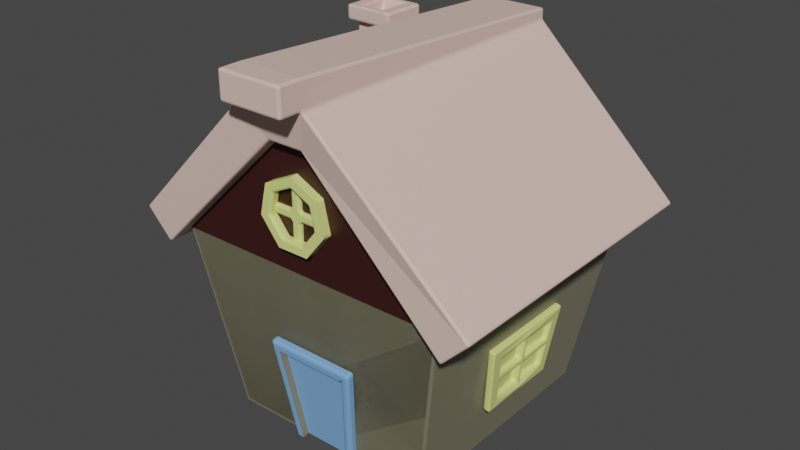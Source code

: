 # Source: CandyHouse.blend  (saved by Blender 3.6.11; exported with 4.5.12 LTS)
import bpy
from mathutils import Matrix  # noqa: F401  (used for matrix-valued properties, if any)

bpy.ops.wm.read_factory_settings(use_empty=True)
scene = bpy.context.scene
scene.name = 'Scene'

# ---- collections
col_collection = bpy.data.collections.new('Collection'); scene.collection.children.link(col_collection)

# ---- materials (node trees are filled in below, after node groups)
mat_material_001 = bpy.data.materials.new('Material.001')
mat_material_001.use_transparent_shadow = False
mat_material_004 = bpy.data.materials.new('Material.004')
mat_material_004.use_transparent_shadow = False
mat_material_003 = bpy.data.materials.new('Material.003')
mat_material_003.use_transparent_shadow = False
mat_material_005 = bpy.data.materials.new('Material.005')
mat_material_005.use_transparent_shadow = False
mat_material_002 = bpy.data.materials.new('Material.002')
mat_material_002.use_transparent_shadow = False

# ---- material node trees
mat_material_001.use_nodes = True; mat_material_001.node_tree.nodes.clear()
_N = mat_material_001.node_tree.nodes; _L = mat_material_001.node_tree.links
n0 = _N.new('ShaderNodeBsdfPrincipled'); n0.name = 'Principled BSDF'; n0.location = (10, 300)
n0.distribution = 'GGX'
n0.subsurface_method = 'RANDOM_WALK_SKIN'
n0.inputs[0].default_value = (0.2215, 0.2084, 0.1381, 1.0)
n0.inputs[3].default_value = 1.45
n0.inputs[27].default_value = (0.0, 0.0, 0.0, 1.0)
n0.inputs[28].default_value = 1.0
n1 = _N.new('ShaderNodeOutputMaterial'); n1.name = 'Material Output'; n1.location = (300, 300)
_L.new(n0.outputs[0], n1.inputs[0])
n1.is_active_output = True
mat_material_004.use_nodes = True; mat_material_004.node_tree.nodes.clear()
_N = mat_material_004.node_tree.nodes; _L = mat_material_004.node_tree.links
n0 = _N.new('ShaderNodeBsdfPrincipled'); n0.name = 'Principled BSDF'; n0.location = (10, 300)
n0.distribution = 'GGX'
n0.subsurface_method = 'RANDOM_WALK_SKIN'
n0.inputs[0].default_value = (0.8, 0.5749, 0.5079, 1.0)
n0.inputs[3].default_value = 1.45
n0.inputs[27].default_value = (0.0, 0.0, 0.0, 1.0)
n0.inputs[28].default_value = 1.0
n1 = _N.new('ShaderNodeOutputMaterial'); n1.name = 'Material Output'; n1.location = (300, 300)
_L.new(n0.outputs[0], n1.inputs[0])
n1.is_active_output = True
mat_material_003.use_nodes = True; mat_material_003.node_tree.nodes.clear()
_N = mat_material_003.node_tree.nodes; _L = mat_material_003.node_tree.links
n0 = _N.new('ShaderNodeBsdfPrincipled'); n0.name = 'Principled BSDF'; n0.location = (10, 300)
n0.distribution = 'GGX'
n0.subsurface_method = 'RANDOM_WALK_SKIN'
n0.inputs[0].default_value = (0.2055, 0.4298, 0.8, 1.0)
n0.inputs[3].default_value = 1.45
n0.inputs[27].default_value = (0.0, 0.0, 0.0, 1.0)
n0.inputs[28].default_value = 1.0
n1 = _N.new('ShaderNodeOutputMaterial'); n1.name = 'Material Output'; n1.location = (300, 300)
_L.new(n0.outputs[0], n1.inputs[0])
n1.is_active_output = True
mat_material_005.use_nodes = True; mat_material_005.node_tree.nodes.clear()
_N = mat_material_005.node_tree.nodes; _L = mat_material_005.node_tree.links
n0 = _N.new('ShaderNodeBsdfPrincipled'); n0.name = 'Principled BSDF'; n0.location = (10, 300)
n0.distribution = 'GGX'
n0.subsurface_method = 'RANDOM_WALK_SKIN'
n0.inputs[0].default_value = (0.731, 0.8, 0.2527, 1.0)
n0.inputs[3].default_value = 1.45
n0.inputs[27].default_value = (0.0, 0.0, 0.0, 1.0)
n0.inputs[28].default_value = 1.0
n1 = _N.new('ShaderNodeOutputMaterial'); n1.name = 'Material Output'; n1.location = (300, 300)
_L.new(n0.outputs[0], n1.inputs[0])
n1.is_active_output = True
mat_material_002.use_nodes = True; mat_material_002.node_tree.nodes.clear()
_N = mat_material_002.node_tree.nodes; _L = mat_material_002.node_tree.links
n0 = _N.new('ShaderNodeBsdfPrincipled'); n0.name = 'Principled BSDF'; n0.location = (10, 300)
n0.distribution = 'GGX'
n0.subsurface_method = 'RANDOM_WALK_SKIN'
n0.inputs[0].default_value = (0.0376, 0.007478, 0.00651, 1.0)
n0.inputs[3].default_value = 1.45
n0.inputs[27].default_value = (0.0, 0.0, 0.0, 1.0)
n0.inputs[28].default_value = 1.0
n1 = _N.new('ShaderNodeOutputMaterial'); n1.name = 'Material Output'; n1.location = (300, 300)
_L.new(n0.outputs[0], n1.inputs[0])
n1.is_active_output = True

# ---- world
world_world = bpy.data.worlds.new('World'); scene.world = world_world
world_world.use_nodes = True; world_world.node_tree.nodes.clear()
_N = world_world.node_tree.nodes; _L = world_world.node_tree.links
n0 = _N.new('ShaderNodeOutputWorld'); n0.name = 'World Output'; n0.location = (300, 300)
n1 = _N.new('ShaderNodeBackground'); n1.name = 'Background'; n1.location = (10, 300)
n1.inputs[0].default_value = (0.05088, 0.05088, 0.05088, 1.0)
_L.new(n1.outputs[0], n0.inputs[0])
n0.is_active_output = True
world_world.color = (0.05088, 0.05088, 0.05088)
world_world.use_sun_shadow = False
world_world.sun_shadow_jitter_overblur = 0.0

# ---- meshes
me_plane = bpy.data.meshes.new('Plane')
me_plane.from_pydata([(-2.298, -2.51, 0.0), (2.298, -2.51, 0.0), (-2.298, 2.51, 0.0), (2.298, 2.51, 0.0), (-3.0, 3.0, 3.988), (-3.0, -3.0, 3.988), (3.0, -3.0, 3.988), (3.0, 3.0, 3.988), (-0.7312, -2.51, -0.002938), (0.7312, -2.51, -0.002938), (-0.9848, -2.834, 2.264), (0.9848, -2.834, 2.264), (-0.7785, -2.964, 2.059), (0.7785, -2.964, 2.059), (-0.5455, -2.666, -0.02499), (-0.5455, -2.518, -0.004119), (-0.7785, -2.817, 2.08), (0.7785, -2.817, 2.08), (-2.298, -2.51, 0.0), (-2.298, 2.51, 0.0), (-3.0, 3.0, 3.988), (-3.0, -3.0, 3.988), (-3.0, -3.0, 3.988), (-3.0, 3.0, 3.988), (-2.298, 2.51, 0.0), (-2.298, -2.51, 0.0), (-2.298, -2.51, 0.0), (2.298, -2.51, 0.0), (-3.0, -3.0, 3.988), (3.0, -3.0, 3.988)], [], [(0, 2, 3, 1), (1, 3, 7, 6), (2, 0, 5, 4), (3, 2, 4, 7), (0, 1, 6, 5), (8, 10, 11, 9), (12, 14, 15, 16), (13, 12, 16, 17), (19, 18, 21, 20), (24, 25, 22, 23), (26, 27, 29, 28)])
_uv = me_plane.uv_layers.new(name='UVMap')
_uv.uv.foreach_set('vector', [0.0, 0.0, 0.0, 1.0, 1.0, 1.0, 1.0, 0.0, 1.0, 0.0, 1.0, 1.0, 1.0, 1.0, 1.0, 0.0, 0.0, 1.0, 0.0, 0.0, 0.0, 0.0, 0.0, 1.0, 1.0, 1.0, 0.0, 1.0, 0.0, 1.0, 1.0, 1.0, 0.0, 0.0, 1.0, 0.0, 1.0, 0.0, 0.0, 0.0, 0.1688, 0.0, 0.0, 0.0, 1.0, 0.0, 0.8312, 0.0, 0.1065, 0.0, 0.2529, 0.0, 0.2529, 0.0, 0.1065, 0.0, 0.8935, 0.0, 0.1065, 0.0, 0.1065, 0.0, 0.8935, 0.0, 0.0, 1.0, 0.0, 0.0, 0.0, 0.0, 0.0, 1.0, 0.0, 1.0, 0.0, 0.0, 0.0, 0.0, 0.0, 1.0, 0.0, 0.0, 1.0, 0.0, 1.0, 0.0, 0.0, 0.0])
me_plane.materials.append(mat_material_001)
me_plane.update()
me_plane_001 = bpy.data.meshes.new('Plane.001')
me_plane_001.from_pydata([(-3.312, 3.312, 3.82), (-3.312, -3.312, 3.82), (3.312, -3.312, 3.82), (3.312, 3.312, 3.82), (-0.377, 3.312, 6.712), (-0.377, -3.312, 6.712), (0.377, -3.312, 6.712), (0.377, 3.312, 6.712), (-3.894, 3.312, 4.411), (-3.894, -3.312, 4.411), (3.894, -3.312, 4.411), (3.894, 3.312, 4.411), (-0.6916, 3.312, 7.479), (-0.7756, -3.481, 7.496), (0.6077, -3.481, 7.496), (0.6916, 3.312, 7.479), (-0.6916, 3.312, 7.715), (-0.7756, -3.481, 8.072), (0.6077, -3.481, 8.072), (0.6916, 3.312, 7.715), (-0.7756, -3.96, 7.496), (0.6077, -3.96, 7.496), (-0.7756, -3.96, 8.072), (0.6077, -3.96, 8.072), (-1.282, 0.8183, 6.966), (-1.265, 1.487, 6.963), (-2.046, 0.8353, 6.212), (-2.047, 1.488, 6.212), (-2.047, 1.488, 6.212), (-2.046, 0.8353, 6.212), (-1.265, 1.487, 6.963), (-1.282, 0.8183, 6.966), (-1.265, 1.487, 7.526), (-2.047, 1.488, 7.526), (-2.046, 0.8353, 7.526), (-1.282, 0.8183, 7.526), (-1.105, 1.621, 7.526), (-2.204, 1.622, 7.526), (-2.203, 0.7049, 7.526), (-1.129, 0.681, 7.526), (-1.105, 1.621, 7.833), (-2.204, 1.622, 7.833), (-2.203, 0.7049, 7.833), (-1.129, 0.681, 7.833), (-1.911, 1.478, 7.833), (-1.911, 0.8424, 7.833), (-1.417, 0.8314, 7.833), (-1.401, 1.477, 7.833), (-1.911, 1.318, 7.409), (-1.911, 0.9991, 7.409), (-1.401, 1.318, 7.409), (-1.417, 0.9936, 7.409)], [], [(2, 6, 7, 3), (5, 4, 7, 6), (0, 4, 5, 1), (10, 11, 15, 14), (14, 15, 19, 18), (8, 9, 13, 12), (7, 4, 12, 15), (5, 6, 14, 13), (2, 3, 11, 10), (1, 5, 13, 9), (3, 7, 15, 11), (0, 1, 9, 8), (4, 0, 8, 12), (6, 2, 10, 14), (17, 18, 19, 16), (12, 13, 17, 16), (15, 12, 16, 19), (13, 14, 21, 20), (20, 21, 23, 22), (14, 18, 23, 21), (18, 17, 22, 23), (17, 13, 20, 22), (27, 26, 34, 33), (28, 30, 31, 29), (30, 28, 27, 25), (31, 30, 25, 24), (29, 31, 24, 26), (28, 29, 26, 27), (35, 32, 36, 39), (26, 24, 35, 34), (24, 25, 32, 35), (25, 27, 33, 32), (39, 36, 40, 43), (32, 33, 37, 36), (33, 34, 38, 37), (34, 35, 39, 38), (45, 46, 51, 49), (36, 37, 41, 40), (37, 38, 42, 41), (38, 39, 43, 42), (41, 42, 45, 44), (42, 43, 46, 45), (43, 40, 47, 46), (40, 41, 44, 47), (48, 49, 51, 50), (44, 45, 49, 48), (46, 47, 50, 51), (47, 44, 48, 50)])
_uv = me_plane_001.uv_layers.new(name='UVMap')
_uv.uv.foreach_set('vector', [1.0, 0.0, 1.0, 0.0, 1.0, 1.0, 1.0, 1.0, 0.0, 0.0, 0.0, 1.0, 1.0, 1.0, 1.0, 0.0, 0.0, 1.0, 0.0, 1.0, 0.0, 0.0, 0.0, 0.0, 1.0, 0.0, 1.0, 1.0, 1.0, 1.0, 1.0, 0.0, 1.0, 0.0, 1.0, 1.0, 1.0, 1.0, 1.0, 0.0, 0.0, 1.0, 0.0, 0.0, 0.0, 0.0, 0.0, 1.0, 1.0, 1.0, 0.0, 1.0, 0.0, 1.0, 1.0, 1.0, 0.0, 0.0, 1.0, 0.0, 1.0, 0.0, 0.0, 0.0, 1.0, 0.0, 1.0, 1.0, 1.0, 1.0, 1.0, 0.0, 0.0, 0.0, 0.0, 0.0, 0.0, 0.0, 0.0, 0.0, 1.0, 1.0, 1.0, 1.0, 1.0, 1.0, 1.0, 1.0, 0.0, 1.0, 0.0, 0.0, 0.0, 0.0, 0.0, 1.0, 0.0, 1.0, 0.0, 1.0, 0.0, 1.0, 0.0, 1.0, 1.0, 0.0, 1.0, 0.0, 1.0, 0.0, 1.0, 0.0, 0.0, 0.0, 1.0, 0.0, 1.0, 1.0, 0.0, 1.0, 0.0, 1.0, 0.0, 0.0, 0.0, 0.0, 0.0, 1.0, 1.0, 1.0, 0.0, 1.0, 0.0, 1.0, 1.0, 1.0, 0.0, 0.0, 1.0, 0.0, 1.0, 0.0, 0.0, 0.0, 0.0, 0.0, 1.0, 0.0, 1.0, 0.0, 0.0, 0.0, 1.0, 0.0, 1.0, 0.0, 1.0, 0.0, 1.0, 0.0, 1.0, 0.0, 0.0, 0.0, 0.0, 0.0, 1.0, 0.0, 0.0, 0.0, 0.0, 0.0, 0.0, 0.0, 0.0, 0.0, 0.0, 1.0, 0.0, 0.0, 0.0, 0.0, 0.0, 1.0, 0.0, 1.0, 0.0, 1.0, 0.0, 0.0, 0.0, 0.0, 0.0, 1.0, 0.0, 1.0, 0.0, 1.0, 0.0, 1.0, 0.0, 0.0, 0.0, 1.0, 0.0, 1.0, 0.0, 0.0, 0.0, 0.0, 0.0, 0.0, 0.0, 0.0, 0.0, 0.0, 0.0, 1.0, 0.0, 0.0, 0.0, 0.0, 0.0, 1.0, 0.0, 0.0, 0.0, 1.0, 0.0, 1.0, 0.0, 0.0, 0.0, 0.0, 0.0, 0.0, 0.0, 0.0, 0.0, 0.0, 0.0, 0.0, 0.0, 1.0, 0.0, 1.0, 0.0, 0.0, 0.0, 1.0, 0.0, 1.0, 0.0, 1.0, 0.0, 1.0, 0.0, 0.0, 0.0, 1.0, 0.0, 1.0, 0.0, 0.0, 0.0, 1.0, 0.0, 1.0, 0.0, 1.0, 0.0, 1.0, 0.0, 1.0, 0.0, 0.0, 0.0, 0.0, 0.0, 1.0, 0.0, 0.0, 0.0, 0.0, 0.0, 0.0, 0.0, 0.0, 0.0, 0.1557, 0.0, 0.1544, 0.0, 0.1544, 0.0, 0.1557, 0.0, 1.0, 0.0, 1.0, 0.0, 1.0, 0.0, 1.0, 0.0, 1.0, 0.0, 0.0, 0.0, 0.0, 0.0, 1.0, 0.0, 0.0, 0.0, 0.0, 0.0, 0.0, 0.0, 0.0, 0.0, 1.0, 0.0, 0.0, 0.0, 0.1557, 0.0, 0.8444, 0.0, 0.0, 0.0, 0.0, 0.0, 0.1544, 0.0, 0.1557, 0.0, 0.0, 0.0, 1.0, 0.0, 0.8457, 0.0, 0.1544, 0.0, 1.0, 0.0, 1.0, 0.0, 0.8444, 0.0, 0.8457, 0.0, 0.8444, 0.0, 0.1557, 0.0, 0.1544, 0.0, 0.8457, 0.0, 0.8444, 0.0, 0.1557, 0.0, 0.1557, 0.0, 0.8444, 0.0, 0.1544, 0.0, 0.8457, 0.0, 0.8457, 0.0, 0.1544, 0.0, 0.8457, 0.0, 0.8444, 0.0, 0.8444, 0.0, 0.8457])
me_plane_001.materials.append(mat_material_004)
me_plane_001.update()
me_plane_002 = bpy.data.meshes.new('Plane.002')
me_plane_002.from_pydata([(-0.7312, -2.51, -0.002938), (0.7312, -2.51, -0.002938), (-0.9848, -2.834, 2.264), (0.9848, -2.834, 2.264), (-0.7312, -2.666, -0.02499), (0.7312, -2.666, -0.02499), (-0.7785, -2.964, 2.059), (0.7785, -2.964, 2.059), (-0.9848, -2.99, 2.242), (0.9848, -2.99, 2.242), (0.5455, -2.666, -0.02499), (-0.5455, -2.666, -0.02499), (-0.5455, -2.518, -0.004119), (0.5455, -2.518, -0.004119), (-0.7785, -2.817, 2.08), (0.7785, -2.817, 2.08)], [], [(1, 3, 9, 5), (2, 0, 4, 8), (3, 2, 8, 9), (6, 7, 9, 8), (7, 10, 5, 9), (11, 6, 8, 4), (12, 13, 15, 14), (10, 7, 15, 13)])
_uv = me_plane_002.uv_layers.new(name='UVMap')
_uv.uv.foreach_set('vector', [0.8312, 0.0, 1.0, 0.0, 1.0, 0.0, 0.8312, 0.0, 0.0, 0.0, 0.1688, 0.0, 0.1688, 0.0, 0.0, 0.0, 1.0, 0.0, 0.0, 0.0, 0.0, 0.0, 1.0, 0.0, 0.1065, 0.0, 0.8935, 0.0, 1.0, 0.0, 0.0, 0.0, 0.8935, 0.0, 0.7471, 0.0, 0.8312, 0.0, 1.0, 0.0, 0.2529, 0.0, 0.1065, 0.0, 0.0, 0.0, 0.1688, 0.0, 0.2529, 0.0, 0.7471, 0.0, 0.8935, 0.0, 0.1065, 0.0, 0.7471, 0.0, 0.8935, 0.0, 0.8935, 0.0, 0.7471, 0.0])
me_plane_002.materials.append(mat_material_003)
me_plane_002.update()
me_plane_003 = bpy.data.meshes.new('Plane.003')
me_plane_003.from_pydata([(-2.55, -0.938, 1.137), (-2.55, 0.938, 1.137), (-2.748, 1.121, 2.627), (-2.748, -1.121, 2.627), (-2.715, -0.7753, 1.285), (-2.715, 0.7753, 1.285), (-2.865, 0.914, 2.414), (-2.865, -0.914, 2.414), (-2.715, -1.451e-07, 1.285), (-2.865, -1.451e-07, 2.414), (-2.793, -0.8473, 1.871), (-2.793, 0.8473, 1.871), (-2.79, -1.451e-07, 1.849), (-2.691, -1.451e-07, 1.104), (-2.691, 0.938, 1.104), (-2.889, -1.451e-07, 2.594), (-2.889, -1.121, 2.594), (-2.79, -1.03, 1.849), (-2.691, -0.938, 1.104), (-2.79, 1.03, 1.849), (-2.889, 1.121, 2.594), (-2.756, -0.07359, 1.924), (-2.802, -0.7819, 1.942), (-2.855, -0.831, 2.341), (-2.812, -0.07359, 2.341), (-2.802, 0.7819, 1.942), (-2.756, 0.07359, 1.924), (-2.812, 0.07359, 2.341), (-2.855, 0.831, 2.341), (-2.725, 0.7101, 1.357), (-2.681, 0.07359, 1.357), (-2.737, 0.07359, 1.779), (-2.783, 0.764, 1.796), (-2.681, -0.07359, 1.357), (-2.725, -0.7101, 1.357), (-2.783, -0.764, 1.796), (-2.737, -0.07359, 1.779), (-2.702, -0.7819, 1.965), (-2.657, -0.07359, 1.947), (-2.712, -0.07359, 2.364), (-2.755, -0.831, 2.364), (-2.657, 0.07359, 1.947), (-2.702, 0.7819, 1.965), (-2.755, 0.831, 2.364), (-2.712, 0.07359, 2.364), (-2.581, 0.07359, 1.381), (-2.625, 0.7101, 1.381), (-2.683, 0.764, 1.82), (-2.637, 0.07359, 1.802), (-2.625, -0.7101, 1.381), (-2.581, -0.07359, 1.381), (-2.637, -0.07359, 1.802), (-2.683, -0.764, 1.82)], [], [(1, 2, 3, 0), (35, 36, 51, 52), (0, 3, 16, 17, 18), (1, 0, 18, 13, 14), (2, 1, 14, 19, 20), (3, 2, 20, 15, 16), (31, 32, 47, 48), (34, 35, 52, 49), (27, 28, 43, 44), (8, 5, 14, 13), (9, 7, 16, 15), (10, 4, 18, 17), (11, 6, 20, 19), (4, 8, 13, 18), (6, 9, 15, 20), (7, 10, 17, 16), (5, 11, 19, 14), (12, 10, 22, 21), (10, 7, 23, 22), (7, 9, 24, 23), (9, 12, 21, 24), (11, 12, 26, 25), (12, 9, 27, 26), (9, 6, 28, 27), (6, 11, 25, 28), (5, 8, 30, 29), (8, 12, 31, 30), (12, 11, 32, 31), (11, 5, 29, 32), (8, 4, 34, 33), (4, 10, 35, 34), (10, 12, 36, 35), (12, 8, 33, 36), (38, 37, 40, 39), (42, 41, 44, 43), (46, 45, 48, 47), (50, 49, 52, 51), (21, 22, 37, 38), (25, 26, 41, 42), (24, 21, 38, 39), (29, 30, 45, 46), (28, 25, 42, 43), (33, 34, 49, 50), (22, 23, 40, 37), (32, 29, 46, 47), (26, 27, 44, 41), (36, 33, 50, 51), (23, 24, 39, 40), (30, 31, 48, 45)])
_uv = me_plane_003.uv_layers.new(name='UVMap')
_uv.uv.foreach_set('vector', [0.0, 1.0, 0.0, 1.0, 0.0, 0.0, 0.0, 0.0, 0.0, 0.1267, 0.0, 0.4637, 0.0, 0.4637, 0.0, 0.1267, 0.0, 0.0, 0.0, 0.0, 0.0, 0.0, 0.0, 0.0, 0.0, 0.0, 0.0, 1.0, 0.0, 0.0, 0.0, 0.0, 0.0, 0.5, 0.0, 1.0, 0.0, 1.0, 0.0, 1.0, 0.0, 1.0, 0.0, 1.0, 0.0, 1.0, 0.0, 0.0, 0.0, 1.0, 0.0, 1.0, 0.0, 0.5, 0.0, 0.0, 0.0, 0.5363, 0.0, 0.8733, 0.0, 0.8733, 0.0, 0.5363, 0.0, 0.1326, 0.0, 0.1267, 0.0, 0.1267, 0.0, 0.1326, 0.0, 0.534, 0.0, 0.8807, 0.0, 0.8807, 0.0, 0.534, 0.0, 0.5, 0.0, 0.9045, 0.0, 1.0, 0.0, 0.5, 0.0, 0.5, 0.0, 0.08439, 0.0, 0.0, 0.0, 0.5, 0.0, 0.08934, 0.0, 0.09548, 0.0, 0.0, 0.0, 0.0, 0.0, 0.9106, 0.0, 0.9156, 0.0, 1.0, 0.0, 1.0, 0.0, 0.09548, 0.0, 0.5, 0.0, 0.5, 0.0, 0.0, 0.0, 0.9156, 0.0, 0.5, 0.0, 0.5, 0.0, 1.0, 0.0, 0.08439, 0.0, 0.08934, 0.0, 0.0, 0.0, 0.0, 0.0, 0.9045, 0.0, 0.9106, 0.0, 1.0, 0.0, 1.0, 0.0, 0.5, 0.0, 0.08934, 0.0, 0.124, 0.0, 0.4649, 0.0, 0.08934, 0.0, 0.08439, 0.0, 0.1193, 0.0, 0.124, 0.0, 0.08439, 0.0, 0.5, 0.0, 0.466, 0.0, 0.1193, 0.0, 0.5, 0.0, 0.5, 0.0, 0.4649, 0.0, 0.466, 0.0, 0.9106, 0.0, 0.5, 0.0, 0.5351, 0.0, 0.876, 0.0, 0.5, 0.0, 0.5, 0.0, 0.534, 0.0, 0.5351, 0.0, 0.5, 0.0, 0.9156, 0.0, 0.8807, 0.0, 0.534, 0.0, 0.9156, 0.0, 0.9106, 0.0, 0.876, 0.0, 0.8807, 0.0, 0.9045, 0.0, 0.5, 0.0, 0.5377, 0.0, 0.8674, 0.0, 0.5, 0.0, 0.5, 0.0, 0.5363, 0.0, 0.5377, 0.0, 0.5, 0.0, 0.9106, 0.0, 0.8733, 0.0, 0.5363, 0.0, 0.9106, 0.0, 0.9045, 0.0, 0.8674, 0.0, 0.8733, 0.0, 0.5, 0.0, 0.09548, 0.0, 0.1326, 0.0, 0.4623, 0.0, 0.09548, 0.0, 0.08934, 0.0, 0.1267, 0.0, 0.1326, 0.0, 0.08934, 0.0, 0.5, 0.0, 0.4637, 0.0, 0.1267, 0.0, 0.5, 0.0, 0.5, 0.0, 0.4623, 0.0, 0.4637, 0.0, 0.4649, 0.0, 0.124, 0.0, 0.1193, 0.0, 0.466, 0.0, 0.876, 0.0, 0.5351, 0.0, 0.534, 0.0, 0.8807, 0.0, 0.8674, 0.0, 0.5377, 0.0, 0.5363, 0.0, 0.8733, 0.0, 0.4623, 0.0, 0.1326, 0.0, 0.1267, 0.0, 0.4637, 0.0, 0.4649, 0.0, 0.124, 0.0, 0.124, 0.0, 0.4649, 0.0, 0.876, 0.0, 0.5351, 0.0, 0.5351, 0.0, 0.876, 0.0, 0.466, 0.0, 0.4649, 0.0, 0.4649, 0.0, 0.466, 0.0, 0.8674, 0.0, 0.5377, 0.0, 0.5377, 0.0, 0.8674, 0.0, 0.8807, 0.0, 0.876, 0.0, 0.876, 0.0, 0.8807, 0.0, 0.4623, 0.0, 0.1326, 0.0, 0.1326, 0.0, 0.4623, 0.0, 0.124, 0.0, 0.1193, 0.0, 0.1193, 0.0, 0.124, 0.0, 0.8733, 0.0, 0.8674, 0.0, 0.8674, 0.0, 0.8733, 0.0, 0.5351, 0.0, 0.534, 0.0, 0.534, 0.0, 0.5351, 0.0, 0.4637, 0.0, 0.4623, 0.0, 0.4623, 0.0, 0.4637, 0.0, 0.1193, 0.0, 0.466, 0.0, 0.466, 0.0, 0.1193, 0.0, 0.5377, 0.0, 0.5363, 0.0, 0.5363, 0.0, 0.5377])
me_plane_003.materials.append(mat_material_005)
me_plane_003.update()
me_plane_004 = bpy.data.meshes.new('Plane.004')
me_plane_004.from_pydata([(-2.55, -0.938, 1.137), (-2.55, 0.938, 1.137), (-2.748, 1.121, 2.627), (-2.748, -1.121, 2.627), (-2.715, -0.7753, 1.285), (-2.715, 0.7753, 1.285), (-2.865, 0.914, 2.414), (-2.865, -0.914, 2.414), (-2.715, -1.437e-07, 1.285), (-2.865, -1.596e-07, 2.414), (-2.793, -0.8473, 1.871), (-2.793, 0.8473, 1.871), (-2.79, -1.517e-07, 1.849), (-2.691, -1.411e-07, 1.104), (-2.691, 0.938, 1.104), (-2.889, -1.622e-07, 2.594), (-2.889, -1.121, 2.594), (-2.79, -1.03, 1.849), (-2.691, -0.938, 1.104), (-2.79, 1.03, 1.849), (-2.889, 1.121, 2.594), (-2.756, -0.07359, 1.924), (-2.802, -0.7819, 1.942), (-2.855, -0.831, 2.341), (-2.812, -0.07359, 2.341), (-2.802, 0.7819, 1.942), (-2.756, 0.07359, 1.924), (-2.812, 0.07359, 2.341), (-2.855, 0.831, 2.341), (-2.725, 0.7101, 1.357), (-2.681, 0.07359, 1.357), (-2.737, 0.07359, 1.779), (-2.783, 0.764, 1.796), (-2.681, -0.07359, 1.357), (-2.725, -0.7101, 1.357), (-2.783, -0.764, 1.796), (-2.737, -0.07359, 1.779), (-2.702, -0.7819, 1.965), (-2.657, -0.07359, 1.947), (-2.712, -0.07359, 2.364), (-2.755, -0.831, 2.364), (-2.657, 0.07359, 1.947), (-2.702, 0.7819, 1.965), (-2.755, 0.831, 2.364), (-2.712, 0.07359, 2.364), (-2.581, 0.07359, 1.381), (-2.625, 0.7101, 1.381), (-2.683, 0.764, 1.82), (-2.637, 0.07359, 1.802), (-2.625, -0.7101, 1.381), (-2.581, -0.07359, 1.381), (-2.637, -0.07359, 1.802), (-2.683, -0.764, 1.82)], [], [(1, 2, 3, 0), (35, 36, 51, 52), (0, 3, 16, 17, 18), (1, 0, 18, 13, 14), (2, 1, 14, 19, 20), (3, 2, 20, 15, 16), (31, 32, 47, 48), (34, 35, 52, 49), (27, 28, 43, 44), (8, 5, 14, 13), (9, 7, 16, 15), (10, 4, 18, 17), (11, 6, 20, 19), (4, 8, 13, 18), (6, 9, 15, 20), (7, 10, 17, 16), (5, 11, 19, 14), (12, 10, 22, 21), (10, 7, 23, 22), (7, 9, 24, 23), (9, 12, 21, 24), (11, 12, 26, 25), (12, 9, 27, 26), (9, 6, 28, 27), (6, 11, 25, 28), (5, 8, 30, 29), (8, 12, 31, 30), (12, 11, 32, 31), (11, 5, 29, 32), (8, 4, 34, 33), (4, 10, 35, 34), (10, 12, 36, 35), (12, 8, 33, 36), (38, 37, 40, 39), (42, 41, 44, 43), (46, 45, 48, 47), (50, 49, 52, 51), (21, 22, 37, 38), (25, 26, 41, 42), (24, 21, 38, 39), (29, 30, 45, 46), (28, 25, 42, 43), (33, 34, 49, 50), (22, 23, 40, 37), (32, 29, 46, 47), (26, 27, 44, 41), (36, 33, 50, 51), (23, 24, 39, 40), (30, 31, 48, 45)])
_uv = me_plane_004.uv_layers.new(name='UVMap')
_uv.uv.foreach_set('vector', [0.0, 1.0, 0.0, 1.0, 0.0, 0.0, 0.0, 0.0, 0.0, 0.1267, 0.0, 0.4637, 0.0, 0.4637, 0.0, 0.1267, 0.0, 0.0, 0.0, 0.0, 0.0, 0.0, 0.0, 0.0, 0.0, 0.0, 0.0, 1.0, 0.0, 0.0, 0.0, 0.0, 0.0, 0.5, 0.0, 1.0, 0.0, 1.0, 0.0, 1.0, 0.0, 1.0, 0.0, 1.0, 0.0, 1.0, 0.0, 0.0, 0.0, 1.0, 0.0, 1.0, 0.0, 0.5, 0.0, 0.0, 0.0, 0.5363, 0.0, 0.8733, 0.0, 0.8733, 0.0, 0.5363, 0.0, 0.1326, 0.0, 0.1267, 0.0, 0.1267, 0.0, 0.1326, 0.0, 0.534, 0.0, 0.8807, 0.0, 0.8807, 0.0, 0.534, 0.0, 0.5, 0.0, 0.9045, 0.0, 1.0, 0.0, 0.5, 0.0, 0.5, 0.0, 0.08439, 0.0, 0.0, 0.0, 0.5, 0.0, 0.08934, 0.0, 0.09548, 0.0, 0.0, 0.0, 0.0, 0.0, 0.9106, 0.0, 0.9156, 0.0, 1.0, 0.0, 1.0, 0.0, 0.09548, 0.0, 0.5, 0.0, 0.5, 0.0, 0.0, 0.0, 0.9156, 0.0, 0.5, 0.0, 0.5, 0.0, 1.0, 0.0, 0.08439, 0.0, 0.08934, 0.0, 0.0, 0.0, 0.0, 0.0, 0.9045, 0.0, 0.9106, 0.0, 1.0, 0.0, 1.0, 0.0, 0.5, 0.0, 0.08934, 0.0, 0.124, 0.0, 0.4649, 0.0, 0.08934, 0.0, 0.08439, 0.0, 0.1193, 0.0, 0.124, 0.0, 0.08439, 0.0, 0.5, 0.0, 0.466, 0.0, 0.1193, 0.0, 0.5, 0.0, 0.5, 0.0, 0.4649, 0.0, 0.466, 0.0, 0.9106, 0.0, 0.5, 0.0, 0.5351, 0.0, 0.876, 0.0, 0.5, 0.0, 0.5, 0.0, 0.534, 0.0, 0.5351, 0.0, 0.5, 0.0, 0.9156, 0.0, 0.8807, 0.0, 0.534, 0.0, 0.9156, 0.0, 0.9106, 0.0, 0.876, 0.0, 0.8807, 0.0, 0.9045, 0.0, 0.5, 0.0, 0.5377, 0.0, 0.8674, 0.0, 0.5, 0.0, 0.5, 0.0, 0.5363, 0.0, 0.5377, 0.0, 0.5, 0.0, 0.9106, 0.0, 0.8733, 0.0, 0.5363, 0.0, 0.9106, 0.0, 0.9045, 0.0, 0.8674, 0.0, 0.8733, 0.0, 0.5, 0.0, 0.09548, 0.0, 0.1326, 0.0, 0.4623, 0.0, 0.09548, 0.0, 0.08934, 0.0, 0.1267, 0.0, 0.1326, 0.0, 0.08934, 0.0, 0.5, 0.0, 0.4637, 0.0, 0.1267, 0.0, 0.5, 0.0, 0.5, 0.0, 0.4623, 0.0, 0.4637, 0.0, 0.4649, 0.0, 0.124, 0.0, 0.1193, 0.0, 0.466, 0.0, 0.876, 0.0, 0.5351, 0.0, 0.534, 0.0, 0.8807, 0.0, 0.8674, 0.0, 0.5377, 0.0, 0.5363, 0.0, 0.8733, 0.0, 0.4623, 0.0, 0.1326, 0.0, 0.1267, 0.0, 0.4637, 0.0, 0.4649, 0.0, 0.124, 0.0, 0.124, 0.0, 0.4649, 0.0, 0.876, 0.0, 0.5351, 0.0, 0.5351, 0.0, 0.876, 0.0, 0.466, 0.0, 0.4649, 0.0, 0.4649, 0.0, 0.466, 0.0, 0.8674, 0.0, 0.5377, 0.0, 0.5377, 0.0, 0.8674, 0.0, 0.8807, 0.0, 0.876, 0.0, 0.876, 0.0, 0.8807, 0.0, 0.4623, 0.0, 0.1326, 0.0, 0.1326, 0.0, 0.4623, 0.0, 0.124, 0.0, 0.1193, 0.0, 0.1193, 0.0, 0.124, 0.0, 0.8733, 0.0, 0.8674, 0.0, 0.8674, 0.0, 0.8733, 0.0, 0.5351, 0.0, 0.534, 0.0, 0.534, 0.0, 0.5351, 0.0, 0.4637, 0.0, 0.4623, 0.0, 0.4623, 0.0, 0.4637, 0.0, 0.1193, 0.0, 0.466, 0.0, 0.466, 0.0, 0.1193, 0.0, 0.5377, 0.0, 0.5363, 0.0, 0.5363, 0.0, 0.5377])
me_plane_004.materials.append(mat_material_005)
me_plane_004.update()
me_plane_005 = bpy.data.meshes.new('Plane.005')
me_plane_005.from_pydata([(-0.04495, -2.987, 5.973), (-0.6462, -2.992, 5.685), (-0.7947, -2.997, 5.038), (-0.3786, -2.997, 4.519), (0.2888, -2.994, 4.519), (0.7049, -2.988, 5.038), (0.5564, -2.986, 5.685), (-0.04495, -2.987, 5.973), (-0.6462, -2.992, 5.685), (-0.7947, -2.997, 5.038), (-0.3786, -2.997, 4.519), (0.2888, -2.994, 4.519), (0.7049, -2.988, 5.038), (0.5564, -2.986, 5.685), (-0.04495, -2.987, 5.973), (-0.6462, -2.992, 5.685), (-0.7947, -2.997, 5.038), (-0.3786, -2.997, 4.519), (0.2888, -2.994, 4.519), (0.7049, -2.988, 5.038), (0.5564, -2.986, 5.685), (-0.05279, -2.987, 5.747), (-0.4767, -2.99, 5.544), (-0.5813, -2.994, 5.088), (-0.288, -2.994, 4.722), (0.1825, -2.991, 4.722), (0.4758, -2.988, 5.088), (0.3711, -2.986, 5.544), (-0.04381, -3.187, 5.974), (-0.6451, -3.192, 5.686), (-0.7936, -3.196, 5.039), (-0.3775, -3.197, 4.52), (0.2899, -3.193, 4.52), (0.706, -3.188, 5.039), (0.5575, -3.185, 5.686), (-0.04381, -3.187, 5.974), (-0.6451, -3.192, 5.686), (-0.7936, -3.196, 5.039), (-0.3775, -3.197, 4.52), (0.2899, -3.193, 4.52), (0.706, -3.188, 5.039), (0.5575, -3.185, 5.686), (-0.04381, -3.187, 5.974), (-0.6451, -3.192, 5.686), (-0.7936, -3.196, 5.039), (-0.3775, -3.197, 4.52), (0.2899, -3.193, 4.52), (0.706, -3.188, 5.039), (0.5575, -3.185, 5.686), (-0.05164, -3.186, 5.749), (-0.4755, -3.19, 5.545), (-0.5802, -3.193, 5.089), (-0.2869, -3.193, 4.723), (0.1836, -3.191, 4.723), (0.477, -3.187, 5.089), (0.3723, -3.185, 5.545), (-0.1401, -3.085, 5.097), (-0.1401, -3.085, 5.283), (-0.1401, -2.898, 5.097), (-0.1401, -2.898, 5.283), (0.04722, -3.085, 5.097), (0.04722, -3.085, 5.283), (0.04722, -2.898, 5.097), (0.04722, -2.898, 5.283), (-0.1401, -2.898, 5.097), (-0.1401, -3.085, 5.097), (-0.1401, -3.085, 5.283), (-0.1401, -2.898, 5.283), (0.04722, -2.898, 5.097), (0.04722, -2.898, 5.283), (0.04722, -3.085, 5.097), (0.04722, -3.085, 5.283), (-0.1401, -2.898, 5.097), (-0.1401, -3.085, 5.097), (-0.1401, -3.085, 5.283), (-0.1401, -2.898, 5.283), (0.04722, -2.898, 5.097), (0.04722, -2.898, 5.283), (0.04722, -3.085, 5.097), (0.04722, -3.085, 5.283), (-0.588, -3.085, 5.097), (-0.588, -3.085, 5.283), (-0.588, -2.898, 5.283), (-0.588, -2.898, 5.097), (0.4952, -2.898, 5.097), (0.4952, -2.898, 5.283), (0.4952, -3.085, 5.283), (0.4952, -3.085, 5.097), (-0.1401, -2.898, 4.649), (0.04722, -2.898, 4.649), (0.04722, -3.085, 4.649), (-0.1401, -3.085, 4.649), (0.04722, -2.898, 5.731), (-0.1401, -2.898, 5.731), (-0.1401, -3.085, 5.731), (0.04722, -3.085, 5.731)], [], [(6, 13, 12, 5), (4, 11, 10, 3), (2, 9, 8, 1), (0, 7, 13, 6), (5, 12, 11, 4), (3, 10, 9, 2), (1, 8, 7, 0), (13, 20, 19, 12), (11, 18, 17, 10), (9, 16, 15, 8), (7, 14, 20, 13), (12, 19, 18, 11), (10, 17, 16, 9), (8, 15, 14, 7), (14, 21, 27, 20), (19, 26, 25, 18), (17, 24, 23, 16), (15, 22, 21, 14), (20, 27, 26, 19), (18, 25, 24, 17), (16, 23, 22, 15), (34, 33, 40, 41), (32, 31, 38, 39), (30, 29, 36, 37), (28, 34, 41, 35), (33, 32, 39, 40), (31, 30, 37, 38), (29, 28, 35, 36), (41, 40, 47, 48), (39, 38, 45, 46), (37, 36, 43, 44), (35, 41, 48, 42), (40, 39, 46, 47), (38, 37, 44, 45), (36, 35, 42, 43), (42, 48, 55, 49), (47, 46, 53, 54), (45, 44, 51, 52), (43, 42, 49, 50), (48, 47, 54, 55), (46, 45, 52, 53), (44, 43, 50, 51), (6, 5, 33, 34), (21, 22, 50, 49), (0, 6, 34, 28), (22, 23, 51, 50), (1, 0, 28, 29), (23, 24, 52, 51), (2, 1, 29, 30), (24, 25, 53, 52), (3, 2, 30, 31), (25, 26, 54, 53), (4, 3, 31, 32), (26, 27, 55, 54), (27, 21, 49, 55), (5, 4, 32, 33), (59, 58, 64, 67), (58, 59, 63, 62), (63, 59, 67, 69), (60, 61, 57, 56), (61, 60, 70, 71), (57, 61, 71, 66), (66, 71, 79, 74), (64, 68, 76, 72), (68, 69, 77, 76), (70, 65, 73, 78), (56, 57, 66, 65), (60, 56, 65, 70), (62, 63, 69, 68), (58, 62, 68, 64), (71, 70, 78, 79), (69, 67, 75, 77), (67, 64, 72, 75), (65, 66, 74, 73), (80, 81, 82, 83), (74, 81, 80, 73), (75, 82, 81, 74), (72, 83, 82, 75), (73, 80, 83, 72), (84, 85, 86, 87), (77, 85, 84, 76), (79, 86, 85, 77), (78, 87, 86, 79), (76, 84, 87, 78), (88, 89, 90, 91), (76, 89, 88, 72), (78, 90, 89, 76), (73, 91, 90, 78), (72, 88, 91, 73), (92, 93, 94, 95), (75, 93, 92, 77), (74, 94, 93, 75), (79, 95, 94, 74), (77, 92, 95, 79)])
_uv = me_plane_005.uv_layers.new(name='UVMap')
_uv.uv.foreach_set('vector', [0.0, 0.0, 0.0, 0.0, 0.0, 0.0, 0.0, 0.0, 0.0, 0.0, 0.0, 0.0, 0.0, 0.0, 0.0, 0.0, 0.0, 0.0, 0.0, 0.0, 0.0, 0.0, 0.0, 0.0, 0.0, 0.0, 0.0, 0.0, 0.0, 0.0, 0.0, 0.0, 0.0, 0.0, 0.0, 0.0, 0.0, 0.0, 0.0, 0.0, 0.0, 0.0, 0.0, 0.0, 0.0, 0.0, 0.0, 0.0, 0.0, 0.0, 0.0, 0.0, 0.0, 0.0, 0.0, 0.0, 0.0, 0.0, 0.0, 0.0, 0.0, 0.0, 0.0, 0.0, 0.0, 0.0, 0.0, 0.0, 0.0, 0.0, 0.0, 0.0, 0.0, 0.0, 0.0, 0.0, 0.0, 0.0, 0.0, 0.0, 0.0, 0.0, 0.0, 0.0, 0.0, 0.0, 0.0, 0.0, 0.0, 0.0, 0.0, 0.0, 0.0, 0.0, 0.0, 0.0, 0.0, 0.0, 0.0, 0.0, 0.0, 0.0, 0.0, 0.0, 0.0, 0.0, 0.0, 0.0, 0.0, 0.0, 0.0, 0.0, 0.0, 0.0, 0.0, 0.0, 0.0, 0.0, 0.0, 0.0, 0.0, 0.0, 0.0, 0.0, 0.0, 0.0, 0.0, 0.0, 0.0, 0.0, 0.0, 0.0, 0.0, 0.0, 0.0, 0.0, 0.0, 0.0, 0.0, 0.0, 0.0, 0.0, 0.0, 0.0, 0.0, 0.0, 0.0, 0.0, 0.0, 0.0, 0.0, 0.0, 0.0, 0.0, 0.0, 0.0, 0.0, 0.0, 0.0, 0.0, 0.0, 0.0, 0.0, 0.0, 0.0, 0.0, 0.0, 0.0, 0.0, 0.0, 0.0, 0.0, 0.0, 0.0, 0.0, 0.0, 0.0, 0.0, 0.0, 0.0, 0.0, 0.0, 0.0, 0.0, 0.0, 0.0, 0.0, 0.0, 0.0, 0.0, 0.0, 0.0, 0.0, 0.0, 0.0, 0.0, 0.0, 0.0, 0.0, 0.0, 0.0, 0.0, 0.0, 0.0, 0.0, 0.0, 0.0, 0.0, 0.0, 0.0, 0.0, 0.0, 0.0, 0.0, 0.0, 0.0, 0.0, 0.0, 0.0, 0.0, 0.0, 0.0, 0.0, 0.0, 0.0, 0.0, 0.0, 0.0, 0.0, 0.0, 0.0, 0.0, 0.0, 0.0, 0.0, 0.0, 0.0, 0.0, 0.0, 0.0, 0.0, 0.0, 0.0, 0.0, 0.0, 0.0, 0.0, 0.0, 0.0, 0.0, 0.0, 0.0, 0.0, 0.0, 0.0, 0.0, 0.0, 0.0, 0.0, 0.0, 0.0, 0.0, 0.0, 0.0, 0.0, 0.0, 0.0, 0.0, 0.0, 0.0, 0.0, 0.0, 0.0, 0.0, 0.0, 0.0, 0.0, 0.0, 0.0, 0.0, 0.0, 0.0, 0.0, 0.0, 0.0, 0.0, 0.0, 0.0, 0.0, 0.0, 0.0, 0.0, 0.0, 0.0, 0.0, 0.0, 0.0, 0.0, 0.0, 0.0, 0.0, 0.0, 0.0, 0.0, 0.0, 0.0, 0.0, 0.0, 0.0, 0.0, 0.0, 0.0, 0.0, 0.0, 0.0, 0.0, 0.0, 0.0, 0.0, 0.0, 0.0, 0.0, 0.0, 0.0, 0.0, 0.0, 0.0, 0.0, 0.0, 0.0, 0.0, 0.0, 0.0, 0.0, 0.0, 0.0, 0.0, 0.0, 0.0, 0.0, 0.0, 0.0, 0.0, 0.0, 0.0, 0.0, 0.0, 0.0, 0.0, 0.0, 0.0, 0.0, 0.0, 0.0, 0.0, 0.0, 0.0, 0.0, 0.0, 0.0, 0.0, 0.0, 0.0, 0.0, 0.0, 0.0, 0.0, 0.0, 0.0, 0.0, 0.0, 0.0, 0.0, 0.0, 0.0, 0.0, 0.0, 0.0, 0.0, 0.0, 0.0, 0.0, 0.0, 0.0, 0.0, 0.0, 0.0, 0.0, 0.0, 0.0, 0.0, 0.0, 0.0, 0.0, 0.0, 0.0, 0.0, 0.0, 0.0, 0.0, 0.0, 0.0, 0.0, 0.0, 0.0, 0.0, 0.0, 0.0, 0.0, 0.0, 0.0, 0.0, 0.0, 0.0, 0.0, 0.0, 0.0, 0.0, 0.0, 0.0, 0.0, 0.0, 0.0, 0.0, 0.0, 0.0, 0.0, 0.0, 0.0, 0.0, 0.0, 0.0, 0.0, 0.0, 0.0, 0.0, 0.0, 0.0, 0.0, 0.0, 0.0, 0.0, 0.0, 0.0, 0.0, 0.0, 0.0, 0.0, 0.625, 0.25, 0.375, 0.25, 0.375, 0.25, 0.625, 0.25, 0.375, 0.25, 0.625, 0.25, 0.625, 0.5, 0.375, 0.5, 0.625, 0.5, 0.625, 0.25, 0.625, 0.25, 0.625, 0.5, 0.375, 0.75, 0.625, 0.75, 0.625, 1.0, 0.375, 1.0, 0.625, 0.75, 0.375, 0.75, 0.375, 0.75, 0.625, 0.75, 0.625, 1.0, 0.625, 0.75, 0.625, 0.75, 0.625, 1.0, 0.625, 1.0, 0.625, 0.75, 0.625, 0.75, 0.625, 1.0, 0.375, 0.25, 0.375, 0.5, 0.375, 0.5, 0.375, 0.25, 0.375, 0.5, 0.625, 0.5, 0.625, 0.5, 0.375, 0.5, 0.375, 0.75, 0.375, 1.0, 0.375, 1.0, 0.375, 0.75, 0.375, 1.0, 0.625, 1.0, 0.625, 1.0, 0.375, 1.0, 0.375, 0.75, 0.375, 1.0, 0.375, 1.0, 0.375, 0.75, 0.375, 0.5, 0.625, 0.5, 0.625, 0.5, 0.375, 0.5, 0.375, 0.25, 0.375, 0.5, 0.375, 0.5, 0.375, 0.25, 0.625, 0.75, 0.375, 0.75, 0.375, 0.75, 0.625, 0.75, 0.625, 0.5, 0.625, 0.25, 0.625, 0.25, 0.625, 0.5, 0.625, 0.25, 0.375, 0.25, 0.375, 0.25, 0.625, 0.25, 0.375, 1.0, 0.625, 1.0, 0.625, 1.0, 0.375, 1.0, 0.375, 0.0, 0.625, 0.0, 0.625, 0.25, 0.375, 0.25, 0.625, 0.0, 0.625, 0.0, 0.375, 0.0, 0.375, 0.0, 0.625, 0.25, 0.625, 0.25, 0.625, 0.0, 0.625, 0.0, 0.375, 0.25, 0.375, 0.25, 0.625, 0.25, 0.625, 0.25, 0.375, 0.0, 0.375, 0.0, 0.375, 0.25, 0.375, 0.25, 0.375, 0.5, 0.625, 0.5, 0.625, 0.75, 0.375, 0.75, 0.625, 0.5, 0.625, 0.5, 0.375, 0.5, 0.375, 0.5, 0.625, 0.75, 0.625, 0.75, 0.625, 0.5, 0.625, 0.5, 0.375, 0.75, 0.375, 0.75, 0.625, 0.75, 0.625, 0.75, 0.375, 0.5, 0.375, 0.5, 0.375, 0.75, 0.375, 0.75, 0.125, 0.5, 0.375, 0.5, 0.375, 0.75, 0.125, 0.75, 0.375, 0.5, 0.375, 0.5, 0.125, 0.5, 0.125, 0.5, 0.375, 0.75, 0.375, 0.75, 0.375, 0.5, 0.375, 0.5, 0.125, 0.75, 0.125, 0.75, 0.375, 0.75, 0.375, 0.75, 0.125, 0.5, 0.125, 0.5, 0.125, 0.75, 0.125, 0.75, 0.625, 0.5, 0.875, 0.5, 0.875, 0.75, 0.625, 0.75, 0.875, 0.5, 0.875, 0.5, 0.625, 0.5, 0.625, 0.5, 0.875, 0.75, 0.875, 0.75, 0.875, 0.5, 0.875, 0.5, 0.625, 0.75, 0.625, 0.75, 0.875, 0.75, 0.875, 0.75, 0.625, 0.5, 0.625, 0.5, 0.625, 0.75, 0.625, 0.75])
me_plane_005.materials.append(mat_material_005)
me_plane_005.update()
me_plane_006 = bpy.data.meshes.new('Plane.006')
me_plane_006.from_pydata([(-3.0, 3.0, 3.988), (-3.0, -3.0, 3.988), (3.0, -3.0, 3.988), (3.0, 3.0, 3.988), (-0.3415, 3.0, 6.608), (-0.3415, -3.0, 6.608), (0.3415, -3.0, 6.608), (0.3415, 3.0, 6.608)], [], [(3, 0, 4, 7), (1, 2, 6, 5)])
_uv = me_plane_006.uv_layers.new(name='UVMap')
_uv.uv.foreach_set('vector', [1.0, 1.0, 0.0, 1.0, 0.0, 1.0, 1.0, 1.0, 0.0, 0.0, 1.0, 0.0, 1.0, 0.0, 0.0, 0.0])
me_plane_006.materials.append(mat_material_002)
me_plane_006.update()

# ---- objects
ob_housebody = bpy.data.objects.new('houseBody', me_plane)
ob_roof = bpy.data.objects.new('roof', me_plane_001)
ob_door = bpy.data.objects.new('door', me_plane_002)
ob_windowl = bpy.data.objects.new('windowL', me_plane_003)
ob_windowr = bpy.data.objects.new('windowR', me_plane_004)
ob_windowround = bpy.data.objects.new('windowRound', me_plane_005)
ob_housebodytop = bpy.data.objects.new('housebodyTop', me_plane_006)

# ---- transforms, parenting, visibility, modifiers, constraints
ob_housebody.location = (0.0, 0.0, 0.0)
ob_housebody.scale = (1.277, 1.277, 1.283)
_m = ob_housebody.modifiers.new('Bevel', 'BEVEL')
_m.width = 0.046
_m.width_pct = 0.046
_m.segments = 2
ob_roof.location = (0.0, 0.0, -0.1654)
ob_roof.scale = (1.277, 1.277, 1.283)
_m = ob_roof.modifiers.new('Bevel', 'BEVEL')
_m.width = 0.046
_m.width_pct = 0.046
_m.segments = 2
ob_door.location = (0.0, 0.0, 0.0)
ob_door.scale = (1.277, 1.277, 1.283)
_m = ob_door.modifiers.new('Bevel', 'BEVEL')
_m.width = 0.06
_m.width_pct = 0.06
_m.segments = 2
ob_windowl.location = (0.0, 0.0, 0.0)
ob_windowl.scale = (1.277, 1.277, 1.283)
_m = ob_windowl.modifiers.new('Bevel', 'BEVEL')
_m.width = 0.046
_m.width_pct = 0.046
_m.segments = 2
ob_windowr.location = (0.0, 0.0, 0.0)
ob_windowr.rotation_euler = (0.0, -0.0, 3.142)
ob_windowr.scale = (1.277, 1.277, 1.283)
_m = ob_windowr.modifiers.new('Bevel', 'BEVEL')
_m.width = 0.046
_m.width_pct = 0.046
_m.segments = 2
ob_windowround.location = (0.0, 0.0, 0.0)
ob_windowround.scale = (1.277, 1.277, 1.283)
_m = ob_windowround.modifiers.new('Bevel', 'BEVEL')
_m.width = 0.046
_m.width_pct = 0.046
_m.segments = 2
ob_housebodytop.location = (0.0, 0.0, 0.0)
ob_housebodytop.scale = (1.277, 1.277, 1.283)
_m = ob_housebodytop.modifiers.new('Bevel', 'BEVEL')
_m.width = 0.046
_m.width_pct = 0.046
_m.segments = 2

# ---- collection membership
col_collection.objects.link(ob_housebody)
col_collection.objects.link(ob_roof)
col_collection.objects.link(ob_door)
col_collection.objects.link(ob_windowl)
col_collection.objects.link(ob_windowr)
col_collection.objects.link(ob_windowround)
col_collection.objects.link(ob_housebodytop)

# ---- scene / render settings (as saved in the file)
scene.frame_start = 1; scene.frame_end = 250; scene.frame_set(1)
scene.render.engine = 'BLENDER_EEVEE_NEXT'
scene.cycles.sampling_pattern = 'TABULATED_SOBOL'
scene.view_settings.view_transform = 'Filmic'
bpy.context.view_layer.update()

# ---- added for rendering (the .blend has no active camera and no usable light): camera, sun
cam_auto = bpy.data.cameras.new('AutoCamera')
cam_auto.lens = 50.0
cam_auto.sensor_width = 36.0
cam_auto.clip_end = 1000.0
ob_auto_camera = bpy.data.objects.new('AutoCamera', cam_auto)
scene.collection.objects.link(ob_auto_camera)
ob_auto_camera.location = (15.7165, -19.2733, 17.6525)
ob_auto_camera.rotation_euler = (1.09748, -7.21219e-08, 0.694738)
scene.camera = ob_auto_camera
light_auto_sun = bpy.data.lights.new('AutoSun', 'SUN')
light_auto_sun.energy = 3.0
light_auto_sun.angle = 0.0523599
ob_auto_sun = bpy.data.objects.new('AutoSun', light_auto_sun)
scene.collection.objects.link(ob_auto_sun)
ob_auto_sun.rotation_euler = (0.872665, 0.174533, 0.523599)
bpy.context.view_layer.update()
